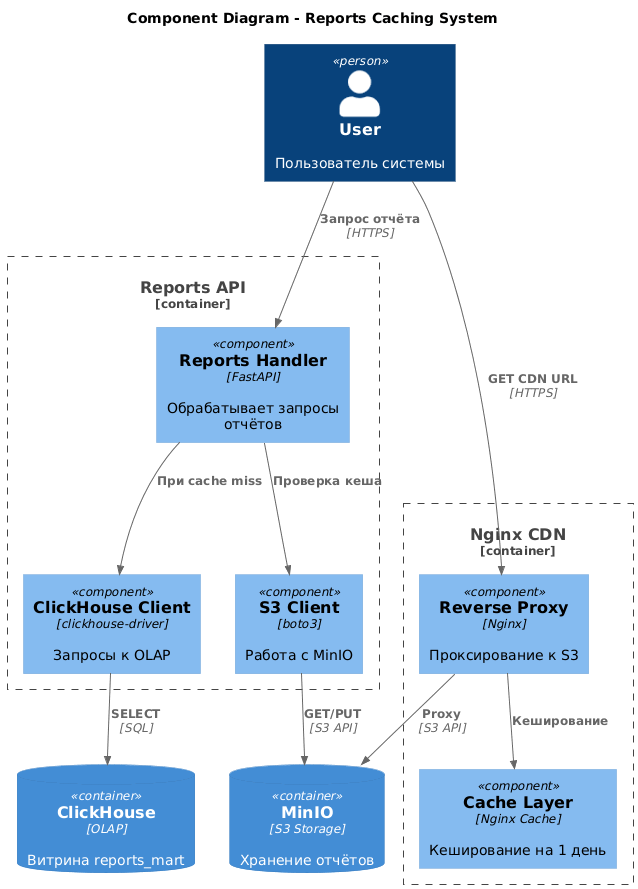

The diagram above was rendered by PlantUML. Its source (embedded in the PNG):
@startuml
!include https://raw.githubusercontent.com/plantuml-stdlib/C4-PlantUML/master/C4_Component.puml

title Component Diagram - Reports Caching System

Container_Boundary(reports_api, "Reports API") {
    Component(reports_handler, "Reports Handler", "FastAPI", "Обрабатывает запросы отчётов")
    Component(s3_client, "S3 Client", "boto3", "Работа с MinIO")
    Component(ch_client, "ClickHouse Client", "clickhouse-driver", "Запросы к OLAP")
}

Container_Boundary(cdn, "Nginx CDN") {
    Component(reverse_proxy, "Reverse Proxy", "Nginx", "Проксирование к S3")
    Component(cache_layer, "Cache Layer", "Nginx Cache", "Кеширование на 1 день")
}

ContainerDb(s3, "MinIO", "S3 Storage", "Хранение отчётов")
ContainerDb(clickhouse, "ClickHouse", "OLAP", "Витрина reports_mart")

Person(user, "User", "Пользователь системы")

Rel(user, reports_handler, "Запрос отчёта", "HTTPS")
Rel(reports_handler, s3_client, "Проверка кеша")
Rel(s3_client, s3, "GET/PUT", "S3 API")
Rel(reports_handler, ch_client, "При cache miss")
Rel(ch_client, clickhouse, "SELECT", "SQL")
Rel(user, reverse_proxy, "GET CDN URL", "HTTPS")
Rel(reverse_proxy, s3, "Proxy", "S3 API")
Rel(reverse_proxy, cache_layer, "Кеширование")
@enduml